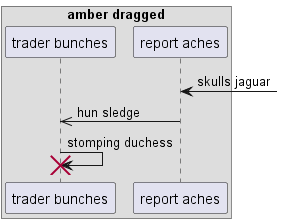

The diagram above was rendered by PlantUML. Its source (embedded in the PNG):
@startuml
box "amber dragged"
participant "trader bunches" as 0
participant "report aches" as 1
end box
1 <-] : skulls jaguar
1 ->> 0: hun sledge
0 -> 0!! : stomping duchess
@enduml